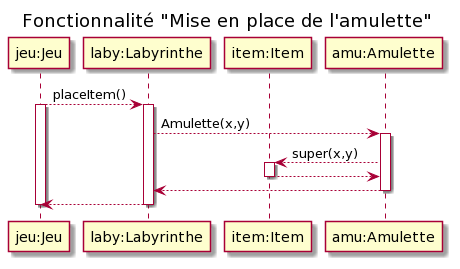

The diagram above was rendered by PlantUML. Its source (embedded in the PNG):
@startuml
title Fonctionnalité "Mise en place de l'amulette"

participant "jeu:Jeu" as jeu
participant "laby:Labyrinthe" as laby
participant "item:Item" as item
participant "amu:Amulette" as amu

jeu --> laby : placeItem()
activate jeu
activate laby
laby --> amu : Amulette(x,y)
activate amu
amu --> item : super(x,y)
activate item
item --> amu
deactivate item
amu --> laby
deactivate amu
laby --> jeu
deactivate laby
deactivate jeu
@enduml